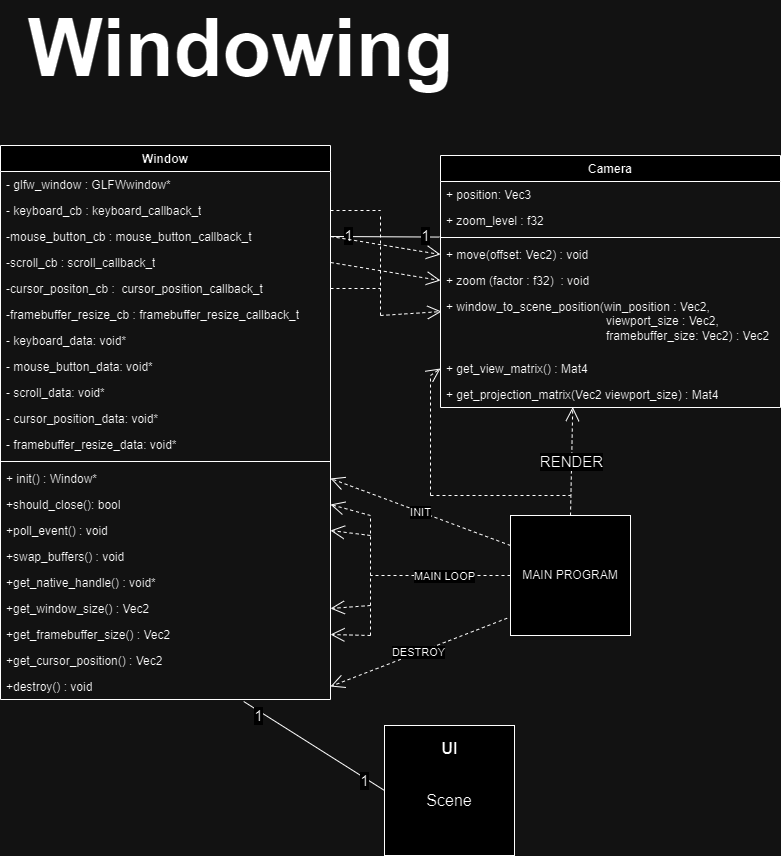

The diagram above was exported from draw.io. Its source (the exported page's mxGraphModel, read from the mxfile embedded in the PNG):
<mxGraphModel dx="1638" dy="891" grid="1" gridSize="10" guides="1" tooltips="1" connect="1" arrows="1" fold="1" page="1" pageScale="1" pageWidth="827" pageHeight="1169" math="0" shadow="0">
  <root>
    <mxCell id="0" />
    <mxCell id="1" parent="0" />
    <mxCell id="OebJEMbcfVK9Q9HMq9cU-1" value="Window&lt;br&gt;" style="swimlane;fontStyle=1;align=center;verticalAlign=top;childLayout=stackLayout;horizontal=1;startSize=26;horizontalStack=0;resizeParent=1;resizeParentMax=0;resizeLast=0;collapsible=1;marginBottom=0;whiteSpace=wrap;html=1;" vertex="1" parent="1">
      <mxGeometry x="30" y="150" width="330" height="554" as="geometry" />
    </mxCell>
    <mxCell id="OebJEMbcfVK9Q9HMq9cU-2" value="- glfw_window : GLFWwindow*" style="text;strokeColor=none;fillColor=none;align=left;verticalAlign=top;spacingLeft=4;spacingRight=4;overflow=hidden;rotatable=0;points=[[0,0.5],[1,0.5]];portConstraint=eastwest;whiteSpace=wrap;html=1;" vertex="1" parent="OebJEMbcfVK9Q9HMq9cU-1">
      <mxGeometry y="26" width="330" height="26" as="geometry" />
    </mxCell>
    <mxCell id="OebJEMbcfVK9Q9HMq9cU-6" value="- keyboard_cb : keyboard_callback_t" style="text;strokeColor=none;fillColor=none;align=left;verticalAlign=top;spacingLeft=4;spacingRight=4;overflow=hidden;rotatable=0;points=[[0,0.5],[1,0.5]];portConstraint=eastwest;whiteSpace=wrap;html=1;" vertex="1" parent="OebJEMbcfVK9Q9HMq9cU-1">
      <mxGeometry y="52" width="330" height="26" as="geometry" />
    </mxCell>
    <mxCell id="OebJEMbcfVK9Q9HMq9cU-7" value="-mouse_button_cb : mouse_button_callback_t" style="text;strokeColor=none;fillColor=none;align=left;verticalAlign=top;spacingLeft=4;spacingRight=4;overflow=hidden;rotatable=0;points=[[0,0.5],[1,0.5]];portConstraint=eastwest;whiteSpace=wrap;html=1;" vertex="1" parent="OebJEMbcfVK9Q9HMq9cU-1">
      <mxGeometry y="78" width="330" height="26" as="geometry" />
    </mxCell>
    <mxCell id="OebJEMbcfVK9Q9HMq9cU-8" value="-scroll_cb : scroll_callback_t" style="text;strokeColor=none;fillColor=none;align=left;verticalAlign=top;spacingLeft=4;spacingRight=4;overflow=hidden;rotatable=0;points=[[0,0.5],[1,0.5]];portConstraint=eastwest;whiteSpace=wrap;html=1;" vertex="1" parent="OebJEMbcfVK9Q9HMq9cU-1">
      <mxGeometry y="104" width="330" height="26" as="geometry" />
    </mxCell>
    <mxCell id="OebJEMbcfVK9Q9HMq9cU-9" value="-cursor_positon_cb :&amp;nbsp; cursor_position_callback_t" style="text;strokeColor=none;fillColor=none;align=left;verticalAlign=top;spacingLeft=4;spacingRight=4;overflow=hidden;rotatable=0;points=[[0,0.5],[1,0.5]];portConstraint=eastwest;whiteSpace=wrap;html=1;" vertex="1" parent="OebJEMbcfVK9Q9HMq9cU-1">
      <mxGeometry y="130" width="330" height="26" as="geometry" />
    </mxCell>
    <mxCell id="OebJEMbcfVK9Q9HMq9cU-10" value="-framebuffer_resize_cb : framebuffer_resize_callback_t" style="text;strokeColor=none;fillColor=none;align=left;verticalAlign=top;spacingLeft=4;spacingRight=4;overflow=hidden;rotatable=0;points=[[0,0.5],[1,0.5]];portConstraint=eastwest;whiteSpace=wrap;html=1;" vertex="1" parent="OebJEMbcfVK9Q9HMq9cU-1">
      <mxGeometry y="156" width="330" height="26" as="geometry" />
    </mxCell>
    <mxCell id="OebJEMbcfVK9Q9HMq9cU-11" value="- keyboard_data: void*" style="text;strokeColor=none;fillColor=none;align=left;verticalAlign=top;spacingLeft=4;spacingRight=4;overflow=hidden;rotatable=0;points=[[0,0.5],[1,0.5]];portConstraint=eastwest;whiteSpace=wrap;html=1;" vertex="1" parent="OebJEMbcfVK9Q9HMq9cU-1">
      <mxGeometry y="182" width="330" height="26" as="geometry" />
    </mxCell>
    <mxCell id="OebJEMbcfVK9Q9HMq9cU-12" value="- mouse_button_data: void*" style="text;strokeColor=none;fillColor=none;align=left;verticalAlign=top;spacingLeft=4;spacingRight=4;overflow=hidden;rotatable=0;points=[[0,0.5],[1,0.5]];portConstraint=eastwest;whiteSpace=wrap;html=1;" vertex="1" parent="OebJEMbcfVK9Q9HMq9cU-1">
      <mxGeometry y="208" width="330" height="26" as="geometry" />
    </mxCell>
    <mxCell id="OebJEMbcfVK9Q9HMq9cU-13" value="- scroll_data: void*" style="text;strokeColor=none;fillColor=none;align=left;verticalAlign=top;spacingLeft=4;spacingRight=4;overflow=hidden;rotatable=0;points=[[0,0.5],[1,0.5]];portConstraint=eastwest;whiteSpace=wrap;html=1;" vertex="1" parent="OebJEMbcfVK9Q9HMq9cU-1">
      <mxGeometry y="234" width="330" height="26" as="geometry" />
    </mxCell>
    <mxCell id="OebJEMbcfVK9Q9HMq9cU-14" value="- cursor_position_data: void*" style="text;strokeColor=none;fillColor=none;align=left;verticalAlign=top;spacingLeft=4;spacingRight=4;overflow=hidden;rotatable=0;points=[[0,0.5],[1,0.5]];portConstraint=eastwest;whiteSpace=wrap;html=1;" vertex="1" parent="OebJEMbcfVK9Q9HMq9cU-1">
      <mxGeometry y="260" width="330" height="26" as="geometry" />
    </mxCell>
    <mxCell id="OebJEMbcfVK9Q9HMq9cU-15" value="- framebuffer_resize_data: void*" style="text;strokeColor=none;fillColor=none;align=left;verticalAlign=top;spacingLeft=4;spacingRight=4;overflow=hidden;rotatable=0;points=[[0,0.5],[1,0.5]];portConstraint=eastwest;whiteSpace=wrap;html=1;" vertex="1" parent="OebJEMbcfVK9Q9HMq9cU-1">
      <mxGeometry y="286" width="330" height="26" as="geometry" />
    </mxCell>
    <mxCell id="OebJEMbcfVK9Q9HMq9cU-3" value="" style="line;strokeWidth=1;fillColor=none;align=left;verticalAlign=middle;spacingTop=-1;spacingLeft=3;spacingRight=3;rotatable=0;labelPosition=right;points=[];portConstraint=eastwest;strokeColor=inherit;" vertex="1" parent="OebJEMbcfVK9Q9HMq9cU-1">
      <mxGeometry y="312" width="330" height="8" as="geometry" />
    </mxCell>
    <mxCell id="OebJEMbcfVK9Q9HMq9cU-4" value="+ init() : Window*" style="text;strokeColor=none;fillColor=none;align=left;verticalAlign=top;spacingLeft=4;spacingRight=4;overflow=hidden;rotatable=0;points=[[0,0.5],[1,0.5]];portConstraint=eastwest;whiteSpace=wrap;html=1;" vertex="1" parent="OebJEMbcfVK9Q9HMq9cU-1">
      <mxGeometry y="320" width="330" height="26" as="geometry" />
    </mxCell>
    <mxCell id="OebJEMbcfVK9Q9HMq9cU-16" value="+should_close(): bool" style="text;strokeColor=none;fillColor=none;align=left;verticalAlign=top;spacingLeft=4;spacingRight=4;overflow=hidden;rotatable=0;points=[[0,0.5],[1,0.5]];portConstraint=eastwest;whiteSpace=wrap;html=1;" vertex="1" parent="OebJEMbcfVK9Q9HMq9cU-1">
      <mxGeometry y="346" width="330" height="26" as="geometry" />
    </mxCell>
    <mxCell id="OebJEMbcfVK9Q9HMq9cU-17" value="+poll_event() : void" style="text;strokeColor=none;fillColor=none;align=left;verticalAlign=top;spacingLeft=4;spacingRight=4;overflow=hidden;rotatable=0;points=[[0,0.5],[1,0.5]];portConstraint=eastwest;whiteSpace=wrap;html=1;" vertex="1" parent="OebJEMbcfVK9Q9HMq9cU-1">
      <mxGeometry y="372" width="330" height="26" as="geometry" />
    </mxCell>
    <mxCell id="OebJEMbcfVK9Q9HMq9cU-18" value="+swap_buffers() : void" style="text;strokeColor=none;fillColor=none;align=left;verticalAlign=top;spacingLeft=4;spacingRight=4;overflow=hidden;rotatable=0;points=[[0,0.5],[1,0.5]];portConstraint=eastwest;whiteSpace=wrap;html=1;" vertex="1" parent="OebJEMbcfVK9Q9HMq9cU-1">
      <mxGeometry y="398" width="330" height="26" as="geometry" />
    </mxCell>
    <mxCell id="OebJEMbcfVK9Q9HMq9cU-20" value="+get_native_handle() : void*" style="text;strokeColor=none;fillColor=none;align=left;verticalAlign=top;spacingLeft=4;spacingRight=4;overflow=hidden;rotatable=0;points=[[0,0.5],[1,0.5]];portConstraint=eastwest;whiteSpace=wrap;html=1;" vertex="1" parent="OebJEMbcfVK9Q9HMq9cU-1">
      <mxGeometry y="424" width="330" height="26" as="geometry" />
    </mxCell>
    <mxCell id="OebJEMbcfVK9Q9HMq9cU-21" value="+get_window_size() : Vec2" style="text;strokeColor=none;fillColor=none;align=left;verticalAlign=top;spacingLeft=4;spacingRight=4;overflow=hidden;rotatable=0;points=[[0,0.5],[1,0.5]];portConstraint=eastwest;whiteSpace=wrap;html=1;" vertex="1" parent="OebJEMbcfVK9Q9HMq9cU-1">
      <mxGeometry y="450" width="330" height="26" as="geometry" />
    </mxCell>
    <mxCell id="OebJEMbcfVK9Q9HMq9cU-22" value="+get_framebuffer_size() : Vec2" style="text;strokeColor=none;fillColor=none;align=left;verticalAlign=top;spacingLeft=4;spacingRight=4;overflow=hidden;rotatable=0;points=[[0,0.5],[1,0.5]];portConstraint=eastwest;whiteSpace=wrap;html=1;" vertex="1" parent="OebJEMbcfVK9Q9HMq9cU-1">
      <mxGeometry y="476" width="330" height="26" as="geometry" />
    </mxCell>
    <mxCell id="OebJEMbcfVK9Q9HMq9cU-23" value="+get_cursor_position() : Vec2" style="text;strokeColor=none;fillColor=none;align=left;verticalAlign=top;spacingLeft=4;spacingRight=4;overflow=hidden;rotatable=0;points=[[0,0.5],[1,0.5]];portConstraint=eastwest;whiteSpace=wrap;html=1;" vertex="1" parent="OebJEMbcfVK9Q9HMq9cU-1">
      <mxGeometry y="502" width="330" height="26" as="geometry" />
    </mxCell>
    <mxCell id="OebJEMbcfVK9Q9HMq9cU-24" value="+destroy() : void" style="text;strokeColor=none;fillColor=none;align=left;verticalAlign=top;spacingLeft=4;spacingRight=4;overflow=hidden;rotatable=0;points=[[0,0.5],[1,0.5]];portConstraint=eastwest;whiteSpace=wrap;html=1;" vertex="1" parent="OebJEMbcfVK9Q9HMq9cU-1">
      <mxGeometry y="528" width="330" height="26" as="geometry" />
    </mxCell>
    <mxCell id="OebJEMbcfVK9Q9HMq9cU-5" value="&lt;font style=&quot;font-size: 80px;&quot;&gt;Windowing&lt;/font&gt;" style="text;align=center;fontStyle=1;verticalAlign=middle;spacingLeft=3;spacingRight=3;strokeColor=none;rotatable=0;points=[[0,0.5],[1,0.5]];portConstraint=eastwest;html=1;" vertex="1" parent="1">
      <mxGeometry x="230" y="40" width="80" height="26" as="geometry" />
    </mxCell>
    <mxCell id="OebJEMbcfVK9Q9HMq9cU-25" value="Camera" style="swimlane;fontStyle=1;align=center;verticalAlign=top;childLayout=stackLayout;horizontal=1;startSize=26;horizontalStack=0;resizeParent=1;resizeParentMax=0;resizeLast=0;collapsible=1;marginBottom=0;whiteSpace=wrap;html=1;" vertex="1" parent="1">
      <mxGeometry x="470" y="160" width="340" height="252" as="geometry" />
    </mxCell>
    <mxCell id="OebJEMbcfVK9Q9HMq9cU-26" value="+ position: Vec3" style="text;strokeColor=none;fillColor=none;align=left;verticalAlign=top;spacingLeft=4;spacingRight=4;overflow=hidden;rotatable=0;points=[[0,0.5],[1,0.5]];portConstraint=eastwest;whiteSpace=wrap;html=1;" vertex="1" parent="OebJEMbcfVK9Q9HMq9cU-25">
      <mxGeometry y="26" width="340" height="26" as="geometry" />
    </mxCell>
    <mxCell id="OebJEMbcfVK9Q9HMq9cU-29" value="+ zoom_level : f32" style="text;strokeColor=none;fillColor=none;align=left;verticalAlign=top;spacingLeft=4;spacingRight=4;overflow=hidden;rotatable=0;points=[[0,0.5],[1,0.5]];portConstraint=eastwest;whiteSpace=wrap;html=1;" vertex="1" parent="OebJEMbcfVK9Q9HMq9cU-25">
      <mxGeometry y="52" width="340" height="26" as="geometry" />
    </mxCell>
    <mxCell id="OebJEMbcfVK9Q9HMq9cU-27" value="" style="line;strokeWidth=1;fillColor=none;align=left;verticalAlign=middle;spacingTop=-1;spacingLeft=3;spacingRight=3;rotatable=0;labelPosition=right;points=[];portConstraint=eastwest;strokeColor=inherit;" vertex="1" parent="OebJEMbcfVK9Q9HMq9cU-25">
      <mxGeometry y="78" width="340" height="8" as="geometry" />
    </mxCell>
    <mxCell id="OebJEMbcfVK9Q9HMq9cU-28" value="+ move(offset: Vec2) : void" style="text;strokeColor=none;fillColor=none;align=left;verticalAlign=top;spacingLeft=4;spacingRight=4;overflow=hidden;rotatable=0;points=[[0,0.5],[1,0.5]];portConstraint=eastwest;whiteSpace=wrap;html=1;" vertex="1" parent="OebJEMbcfVK9Q9HMq9cU-25">
      <mxGeometry y="86" width="340" height="26" as="geometry" />
    </mxCell>
    <mxCell id="OebJEMbcfVK9Q9HMq9cU-30" value="+ zoom (factor : f32)&amp;nbsp; : void" style="text;strokeColor=none;fillColor=none;align=left;verticalAlign=top;spacingLeft=4;spacingRight=4;overflow=hidden;rotatable=0;points=[[0,0.5],[1,0.5]];portConstraint=eastwest;whiteSpace=wrap;html=1;" vertex="1" parent="OebJEMbcfVK9Q9HMq9cU-25">
      <mxGeometry y="112" width="340" height="26" as="geometry" />
    </mxCell>
    <mxCell id="OebJEMbcfVK9Q9HMq9cU-31" value="+ window_to_scene_position(win_position : Vec2,&lt;br&gt;&lt;span style=&quot;white-space: pre;&quot;&gt;&#09;&lt;/span&gt;&lt;span style=&quot;white-space: pre;&quot;&gt;&#09;&lt;/span&gt;&lt;span style=&quot;white-space: pre;&quot;&gt;&#09;&lt;/span&gt;&lt;span style=&quot;white-space: pre;&quot;&gt;&#09;&lt;/span&gt;&lt;span style=&quot;white-space: pre;&quot;&gt;&#09;&lt;/span&gt;&lt;span style=&quot;white-space: pre;&quot;&gt;&#09;&lt;/span&gt;viewport_size : Vec2,&lt;br&gt;&lt;span style=&quot;white-space: pre;&quot;&gt;&#09;&lt;/span&gt;&lt;span style=&quot;white-space: pre;&quot;&gt;&#09;&lt;/span&gt;&lt;span style=&quot;white-space: pre;&quot;&gt;&#09;&lt;/span&gt;&lt;span style=&quot;white-space: pre;&quot;&gt;&#09;&lt;/span&gt;&lt;span style=&quot;white-space: pre;&quot;&gt;&#09;&lt;/span&gt;&lt;span style=&quot;white-space: pre;&quot;&gt;&#09;&lt;/span&gt;framebuffer_size: Vec2) : Vec2" style="text;strokeColor=none;fillColor=none;align=left;verticalAlign=top;spacingLeft=4;spacingRight=4;overflow=hidden;rotatable=0;points=[[0,0.5],[1,0.5]];portConstraint=eastwest;whiteSpace=wrap;html=1;" vertex="1" parent="OebJEMbcfVK9Q9HMq9cU-25">
      <mxGeometry y="138" width="340" height="62" as="geometry" />
    </mxCell>
    <mxCell id="OebJEMbcfVK9Q9HMq9cU-32" value="+ get_view_matrix() : Mat4" style="text;strokeColor=none;fillColor=none;align=left;verticalAlign=top;spacingLeft=4;spacingRight=4;overflow=hidden;rotatable=0;points=[[0,0.5],[1,0.5]];portConstraint=eastwest;whiteSpace=wrap;html=1;" vertex="1" parent="OebJEMbcfVK9Q9HMq9cU-25">
      <mxGeometry y="200" width="340" height="26" as="geometry" />
    </mxCell>
    <mxCell id="OebJEMbcfVK9Q9HMq9cU-33" value="+ get_projection_matrix(Vec2 viewport_size) : Mat4" style="text;strokeColor=none;fillColor=none;align=left;verticalAlign=top;spacingLeft=4;spacingRight=4;overflow=hidden;rotatable=0;points=[[0,0.5],[1,0.5]];portConstraint=eastwest;whiteSpace=wrap;html=1;" vertex="1" parent="OebJEMbcfVK9Q9HMq9cU-25">
      <mxGeometry y="226" width="340" height="26" as="geometry" />
    </mxCell>
    <mxCell id="OebJEMbcfVK9Q9HMq9cU-35" value="" style="endArrow=none;html=1;rounded=0;entryX=-0.003;entryY=1.137;entryDx=0;entryDy=0;entryPerimeter=0;exitX=1;exitY=0.5;exitDx=0;exitDy=0;" edge="1" parent="1" source="OebJEMbcfVK9Q9HMq9cU-7" target="OebJEMbcfVK9Q9HMq9cU-29">
      <mxGeometry width="50" height="50" relative="1" as="geometry">
        <mxPoint x="450" y="440" as="sourcePoint" />
        <mxPoint x="500" y="390" as="targetPoint" />
      </mxGeometry>
    </mxCell>
    <mxCell id="OebJEMbcfVK9Q9HMq9cU-37" value="1" style="edgeLabel;html=1;align=center;verticalAlign=middle;resizable=0;points=[];fontSize=15;" vertex="1" connectable="0" parent="OebJEMbcfVK9Q9HMq9cU-35">
      <mxGeometry x="-0.682" y="2" relative="1" as="geometry">
        <mxPoint as="offset" />
      </mxGeometry>
    </mxCell>
    <mxCell id="OebJEMbcfVK9Q9HMq9cU-38" value="1" style="edgeLabel;html=1;align=center;verticalAlign=middle;resizable=0;points=[];fontSize=15;" vertex="1" connectable="0" parent="OebJEMbcfVK9Q9HMq9cU-35">
      <mxGeometry x="0.7311" y="2" relative="1" as="geometry">
        <mxPoint as="offset" />
      </mxGeometry>
    </mxCell>
    <mxCell id="OebJEMbcfVK9Q9HMq9cU-39" value="" style="endArrow=none;dashed=1;html=1;rounded=0;exitX=1;exitY=0.5;exitDx=0;exitDy=0;" edge="1" parent="1" source="OebJEMbcfVK9Q9HMq9cU-6">
      <mxGeometry width="50" height="50" relative="1" as="geometry">
        <mxPoint x="450" y="440" as="sourcePoint" />
        <mxPoint x="410" y="215" as="targetPoint" />
      </mxGeometry>
    </mxCell>
    <mxCell id="OebJEMbcfVK9Q9HMq9cU-40" value="" style="endArrow=none;dashed=1;html=1;rounded=0;exitX=1;exitY=0.5;exitDx=0;exitDy=0;" edge="1" parent="1" source="OebJEMbcfVK9Q9HMq9cU-9">
      <mxGeometry width="50" height="50" relative="1" as="geometry">
        <mxPoint x="450" y="440" as="sourcePoint" />
        <mxPoint x="410" y="293" as="targetPoint" />
      </mxGeometry>
    </mxCell>
    <mxCell id="OebJEMbcfVK9Q9HMq9cU-41" value="" style="endArrow=none;dashed=1;html=1;rounded=0;" edge="1" parent="1">
      <mxGeometry width="50" height="50" relative="1" as="geometry">
        <mxPoint x="410" y="320" as="sourcePoint" />
        <mxPoint x="410" y="220" as="targetPoint" />
      </mxGeometry>
    </mxCell>
    <mxCell id="OebJEMbcfVK9Q9HMq9cU-43" value="" style="endArrow=open;endSize=12;dashed=1;html=1;rounded=0;entryX=0.003;entryY=0.291;entryDx=0;entryDy=0;entryPerimeter=0;" edge="1" parent="1" target="OebJEMbcfVK9Q9HMq9cU-31">
      <mxGeometry width="160" relative="1" as="geometry">
        <mxPoint x="410" y="320" as="sourcePoint" />
        <mxPoint x="560" y="410" as="targetPoint" />
      </mxGeometry>
    </mxCell>
    <mxCell id="OebJEMbcfVK9Q9HMq9cU-44" value="" style="whiteSpace=wrap;html=1;aspect=fixed;" vertex="1" parent="1">
      <mxGeometry x="414" y="730" width="130" height="130" as="geometry" />
    </mxCell>
    <mxCell id="OebJEMbcfVK9Q9HMq9cU-45" value="UI" style="text;align=center;fontStyle=1;verticalAlign=middle;spacingLeft=3;spacingRight=3;strokeColor=none;rotatable=0;points=[[0,0.5],[1,0.5]];portConstraint=eastwest;html=1;fontSize=16;" vertex="1" parent="1">
      <mxGeometry x="439" y="740" width="80" height="26" as="geometry" />
    </mxCell>
    <mxCell id="OebJEMbcfVK9Q9HMq9cU-47" value="&lt;font style=&quot;font-size: 16px;&quot;&gt;Scene&lt;/font&gt;" style="text;html=1;strokeColor=none;fillColor=none;align=center;verticalAlign=middle;whiteSpace=wrap;rounded=0;" vertex="1" parent="1">
      <mxGeometry x="449" y="790" width="60" height="30" as="geometry" />
    </mxCell>
    <mxCell id="OebJEMbcfVK9Q9HMq9cU-48" value="" style="endArrow=none;html=1;rounded=0;exitX=0;exitY=0.5;exitDx=0;exitDy=0;entryX=0.737;entryY=1.077;entryDx=0;entryDy=0;entryPerimeter=0;" edge="1" parent="1" source="OebJEMbcfVK9Q9HMq9cU-44" target="OebJEMbcfVK9Q9HMq9cU-24">
      <mxGeometry width="50" height="50" relative="1" as="geometry">
        <mxPoint x="450" y="570" as="sourcePoint" />
        <mxPoint x="500" y="520" as="targetPoint" />
      </mxGeometry>
    </mxCell>
    <mxCell id="OebJEMbcfVK9Q9HMq9cU-49" value="1" style="edgeLabel;html=1;align=center;verticalAlign=middle;resizable=0;points=[];fontSize=15;" vertex="1" connectable="0" parent="OebJEMbcfVK9Q9HMq9cU-48">
      <mxGeometry x="0.7731" y="3" relative="1" as="geometry">
        <mxPoint y="1" as="offset" />
      </mxGeometry>
    </mxCell>
    <mxCell id="OebJEMbcfVK9Q9HMq9cU-50" value="1" style="edgeLabel;html=1;align=center;verticalAlign=middle;resizable=0;points=[];fontSize=15;" vertex="1" connectable="0" parent="OebJEMbcfVK9Q9HMq9cU-48">
      <mxGeometry x="-0.7299" y="1" relative="1" as="geometry">
        <mxPoint x="-1" as="offset" />
      </mxGeometry>
    </mxCell>
    <mxCell id="OebJEMbcfVK9Q9HMq9cU-52" value="MAIN PROGRAM" style="whiteSpace=wrap;html=1;aspect=fixed;" vertex="1" parent="1">
      <mxGeometry x="540" y="520" width="120" height="120" as="geometry" />
    </mxCell>
    <mxCell id="OebJEMbcfVK9Q9HMq9cU-54" value="&lt;font style=&quot;font-size: 15px;&quot;&gt;RENDER&lt;/font&gt;" style="endArrow=open;endSize=12;dashed=1;html=1;rounded=0;exitX=0.5;exitY=0;exitDx=0;exitDy=0;entryX=0.389;entryY=0.983;entryDx=0;entryDy=0;entryPerimeter=0;" edge="1" parent="1" source="OebJEMbcfVK9Q9HMq9cU-52" target="OebJEMbcfVK9Q9HMq9cU-33">
      <mxGeometry width="160" relative="1" as="geometry">
        <mxPoint x="400" y="550" as="sourcePoint" />
        <mxPoint x="560" y="550" as="targetPoint" />
      </mxGeometry>
    </mxCell>
    <mxCell id="OebJEMbcfVK9Q9HMq9cU-56" value="" style="endArrow=none;dashed=1;html=1;rounded=0;" edge="1" parent="1">
      <mxGeometry width="50" height="50" relative="1" as="geometry">
        <mxPoint x="460" y="500" as="sourcePoint" />
        <mxPoint x="600" y="500" as="targetPoint" />
      </mxGeometry>
    </mxCell>
    <mxCell id="OebJEMbcfVK9Q9HMq9cU-57" value="" style="endArrow=none;dashed=1;html=1;rounded=0;" edge="1" parent="1">
      <mxGeometry width="50" height="50" relative="1" as="geometry">
        <mxPoint x="460" y="500" as="sourcePoint" />
        <mxPoint x="460" y="380" as="targetPoint" />
      </mxGeometry>
    </mxCell>
    <mxCell id="OebJEMbcfVK9Q9HMq9cU-58" value="" style="endArrow=open;endSize=12;dashed=1;html=1;rounded=0;entryX=0;entryY=0.5;entryDx=0;entryDy=0;" edge="1" parent="1" target="OebJEMbcfVK9Q9HMq9cU-32">
      <mxGeometry width="160" relative="1" as="geometry">
        <mxPoint x="460" y="380" as="sourcePoint" />
        <mxPoint x="560" y="540" as="targetPoint" />
      </mxGeometry>
    </mxCell>
    <mxCell id="OebJEMbcfVK9Q9HMq9cU-59" value="INIT" style="endArrow=open;endSize=12;dashed=1;html=1;rounded=0;exitX=0;exitY=0.25;exitDx=0;exitDy=0;entryX=1;entryY=0.5;entryDx=0;entryDy=0;" edge="1" parent="1" source="OebJEMbcfVK9Q9HMq9cU-52" target="OebJEMbcfVK9Q9HMq9cU-4">
      <mxGeometry width="160" relative="1" as="geometry">
        <mxPoint x="400" y="540" as="sourcePoint" />
        <mxPoint x="560" y="540" as="targetPoint" />
      </mxGeometry>
    </mxCell>
    <mxCell id="OebJEMbcfVK9Q9HMq9cU-61" value="DESTROY" style="endArrow=open;endSize=12;dashed=1;html=1;rounded=0;exitX=-0.028;exitY=0.856;exitDx=0;exitDy=0;exitPerimeter=0;entryX=1;entryY=0.5;entryDx=0;entryDy=0;" edge="1" parent="1" source="OebJEMbcfVK9Q9HMq9cU-52" target="OebJEMbcfVK9Q9HMq9cU-24">
      <mxGeometry width="160" relative="1" as="geometry">
        <mxPoint x="400" y="540" as="sourcePoint" />
        <mxPoint x="400" y="570" as="targetPoint" />
      </mxGeometry>
    </mxCell>
    <mxCell id="OebJEMbcfVK9Q9HMq9cU-63" value="" style="endArrow=none;dashed=1;html=1;rounded=0;exitX=0;exitY=0.5;exitDx=0;exitDy=0;" edge="1" parent="1" source="OebJEMbcfVK9Q9HMq9cU-52">
      <mxGeometry width="50" height="50" relative="1" as="geometry">
        <mxPoint x="450" y="570" as="sourcePoint" />
        <mxPoint x="400" y="580" as="targetPoint" />
      </mxGeometry>
    </mxCell>
    <mxCell id="OebJEMbcfVK9Q9HMq9cU-65" value="MAIN LOOP" style="edgeLabel;html=1;align=center;verticalAlign=middle;resizable=0;points=[];" vertex="1" connectable="0" parent="OebJEMbcfVK9Q9HMq9cU-63">
      <mxGeometry x="-0.0477" relative="1" as="geometry">
        <mxPoint as="offset" />
      </mxGeometry>
    </mxCell>
    <mxCell id="OebJEMbcfVK9Q9HMq9cU-64" value="" style="endArrow=none;dashed=1;html=1;rounded=0;" edge="1" parent="1">
      <mxGeometry width="50" height="50" relative="1" as="geometry">
        <mxPoint x="400" y="640" as="sourcePoint" />
        <mxPoint x="400" y="520" as="targetPoint" />
      </mxGeometry>
    </mxCell>
    <mxCell id="OebJEMbcfVK9Q9HMq9cU-66" value="" style="endArrow=open;endSize=12;dashed=1;html=1;rounded=0;entryX=1;entryY=0.5;entryDx=0;entryDy=0;" edge="1" parent="1" target="OebJEMbcfVK9Q9HMq9cU-16">
      <mxGeometry width="160" relative="1" as="geometry">
        <mxPoint x="400" y="520" as="sourcePoint" />
        <mxPoint x="560" y="540" as="targetPoint" />
      </mxGeometry>
    </mxCell>
    <mxCell id="OebJEMbcfVK9Q9HMq9cU-67" value="" style="endArrow=open;endSize=12;dashed=1;html=1;rounded=0;entryX=1;entryY=0.5;entryDx=0;entryDy=0;" edge="1" parent="1" target="OebJEMbcfVK9Q9HMq9cU-17">
      <mxGeometry width="160" relative="1" as="geometry">
        <mxPoint x="400" y="540" as="sourcePoint" />
        <mxPoint x="560" y="540" as="targetPoint" />
      </mxGeometry>
    </mxCell>
    <mxCell id="OebJEMbcfVK9Q9HMq9cU-68" value="" style="endArrow=open;endSize=12;dashed=1;html=1;rounded=0;entryX=1;entryY=0.5;entryDx=0;entryDy=0;" edge="1" parent="1" target="OebJEMbcfVK9Q9HMq9cU-22">
      <mxGeometry width="160" relative="1" as="geometry">
        <mxPoint x="400" y="640" as="sourcePoint" />
        <mxPoint x="560" y="540" as="targetPoint" />
      </mxGeometry>
    </mxCell>
    <mxCell id="OebJEMbcfVK9Q9HMq9cU-69" value="" style="endArrow=open;endSize=12;dashed=1;html=1;rounded=0;entryX=1;entryY=0.5;entryDx=0;entryDy=0;" edge="1" parent="1" target="OebJEMbcfVK9Q9HMq9cU-21">
      <mxGeometry width="160" relative="1" as="geometry">
        <mxPoint x="400" y="610" as="sourcePoint" />
        <mxPoint x="560" y="540" as="targetPoint" />
      </mxGeometry>
    </mxCell>
    <mxCell id="OebJEMbcfVK9Q9HMq9cU-70" value="" style="endArrow=open;endSize=12;dashed=1;html=1;rounded=0;exitX=1;exitY=0.5;exitDx=0;exitDy=0;entryX=0;entryY=0.5;entryDx=0;entryDy=0;" edge="1" parent="1" source="OebJEMbcfVK9Q9HMq9cU-8" target="OebJEMbcfVK9Q9HMq9cU-30">
      <mxGeometry width="160" relative="1" as="geometry">
        <mxPoint x="400" y="410" as="sourcePoint" />
        <mxPoint x="560" y="410" as="targetPoint" />
      </mxGeometry>
    </mxCell>
    <mxCell id="OebJEMbcfVK9Q9HMq9cU-71" value="" style="endArrow=open;endSize=12;dashed=1;html=1;rounded=0;exitX=1;exitY=0.5;exitDx=0;exitDy=0;entryX=0;entryY=0.5;entryDx=0;entryDy=0;" edge="1" parent="1" source="OebJEMbcfVK9Q9HMq9cU-7" target="OebJEMbcfVK9Q9HMq9cU-28">
      <mxGeometry width="160" relative="1" as="geometry">
        <mxPoint x="400" y="410" as="sourcePoint" />
        <mxPoint x="560" y="410" as="targetPoint" />
      </mxGeometry>
    </mxCell>
  </root>
</mxGraphModel>